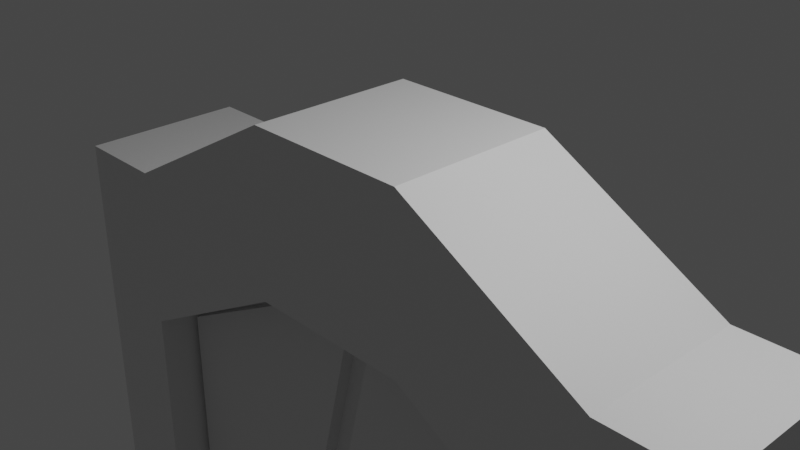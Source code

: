 # Source: doorway.blend  (saved by Blender 2.92.15; exported with 4.5.12 LTS)
import bpy
from mathutils import Matrix  # noqa: F401  (used for matrix-valued properties, if any)

bpy.ops.wm.read_factory_settings(use_empty=True)
scene = bpy.context.scene
scene.name = 'Scene'

# ---- collections
col_collection = bpy.data.collections.new('Collection'); scene.collection.children.link(col_collection)

# ---- materials (node trees are filled in below, after node groups)
mat_material = bpy.data.materials.new('Material')
mat_material.alpha_threshold = 0.0
mat_material.use_transparent_shadow = False
mat_material.line_color = (0.0, 0.0, 0.0, 1.0)

# ---- material node trees
mat_material.use_nodes = True; mat_material.node_tree.nodes.clear()
_N = mat_material.node_tree.nodes; _L = mat_material.node_tree.links
n0 = _N.new('ShaderNodeOutputMaterial'); n0.name = 'Material Output'; n0.location = (300, 300)
n1 = _N.new('ShaderNodeBsdfPrincipled'); n1.name = 'Principled BSDF'; n1.location = (10, 300)
n1.distribution = 'GGX'
n1.subsurface_method = 'BURLEY'
n1.inputs[2].default_value = 0.4
n1.inputs[3].default_value = 1.45
n1.inputs[27].default_value = (0.0, 0.0, 0.0, 1.0)
n1.inputs[28].default_value = 1.0
_L.new(n1.outputs[0], n0.inputs[0])
n0.is_active_output = True

# ---- world
world_world = bpy.data.worlds.new('World'); scene.world = world_world
world_world.use_nodes = True; world_world.node_tree.nodes.clear()
_N = world_world.node_tree.nodes; _L = world_world.node_tree.links
n0 = _N.new('ShaderNodeOutputWorld'); n0.name = 'World Output'; n0.location = (300, 300)
n1 = _N.new('ShaderNodeBackground'); n1.name = 'Background'; n1.location = (10, 300)
n1.inputs[0].default_value = (0.05088, 0.05088, 0.05088, 1.0)
_L.new(n1.outputs[0], n0.inputs[0])
n0.is_active_output = True
world_world.color = (0.05088, 0.05088, 0.05088)
world_world.use_sun_shadow = False
world_world.sun_shadow_jitter_overblur = 0.0

# ---- cameras
cam_camera = bpy.data.cameras.new('Camera')
cam_camera.clip_end = 100.0
cam_camera.ortho_scale = 7.314

# ---- lights
light_light = bpy.data.lights.new('Light', 'POINT')
light_light.transmission_factor = 0.0
light_light.energy = 1000.0
light_light.shadow_soft_size = 0.1
light_light.shadow_maximum_resolution = 0.006
light_light.use_absolute_resolution = True

# ---- meshes
me_cube = bpy.data.meshes.new('Cube')
me_cube.from_pydata([(1.0, 1.0, 1.0), (1.0, 1.0, -1.0), (1.0, -1.0, 1.0), (1.0, -1.0, -1.0), (-1.0, 1.0, 1.0), (-1.0, 1.0, -1.0), (-1.0, -1.0, 1.0), (-1.0, -1.0, -1.0), (-3.228, 1.0, -2.23), (-3.228, -1.0, -2.23), (3.228, 1.0, -0.2303), (3.228, 1.0, -2.23), (-3.228, -1.0, -0.2303), (3.228, -1.0, -0.2303), (3.228, -1.0, -2.23), (-3.228, 1.0, -0.2303), (-4.362, 1.0, -2.23), (-4.362, -1.0, -2.23), (4.362, 1.0, -0.2303), (4.362, 1.0, -2.23), (-4.362, -1.0, -0.2303), (4.362, -1.0, -0.2303), (4.362, -1.0, -2.23), (-4.362, 1.0, -0.2303), (-3.228, 1.0, -9.223), (-3.228, -1.0, -9.223), (3.228, -1.0, -9.223), (3.228, 1.0, -9.223), (-4.362, 1.0, -9.223), (-4.362, -1.0, -9.223), (4.362, -1.0, -9.223), (4.362, 1.0, -9.223)], [], [(0, 4, 6, 2), (3, 2, 6, 7), (1, 0, 10, 11), (5, 1, 3, 7), (2, 3, 14, 13), (5, 4, 0, 1), (11, 10, 18, 19), (13, 14, 22, 21), (3, 1, 11, 14), (5, 7, 9, 8), (6, 4, 15, 12), (0, 2, 13, 10), (4, 5, 8, 15), (7, 6, 12, 9), (17, 20, 23, 16), (19, 18, 21, 22), (12, 15, 23, 20), (15, 8, 16, 23), (9, 12, 20, 17), (16, 8, 24, 28), (19, 22, 30, 31), (10, 13, 21, 18), (24, 25, 29, 28), (26, 27, 31, 30), (22, 14, 26, 30), (8, 9, 25, 24), (9, 17, 29, 25), (14, 11, 27, 26), (11, 19, 31, 27), (17, 16, 28, 29)])
_uv = me_cube.uv_layers.new(name='UVMap')
_uv.uv.foreach_set('vector', [0.5978, 0.5978, 0.4022, 0.5978, 0.4022, 0.4022, 0.5978, 0.4022, 0.5978, 0.6533, 0.5978, 0.849, 0.4022, 0.849, 0.4022, 0.6533, 0.5978, 0.6533, 0.5978, 0.849, 0.8158, 0.7286, 0.8158, 0.533, 0.4022, 0.5978, 0.5978, 0.5978, 0.5978, 0.4022, 0.4022, 0.4022, 0.5978, 0.849, 0.5978, 0.6533, 0.8158, 0.533, 0.8158, 0.7286, 0.4022, 0.6533, 0.4022, 0.849, 0.5978, 0.849, 0.5978, 0.6533, 0.8158, 0.533, 0.8158, 0.7286, 0.9267, 0.7286, 0.9267, 0.533, 0.8158, 0.7286, 0.8158, 0.533, 0.9267, 0.533, 0.9267, 0.7286, 0.5978, 0.4022, 0.5978, 0.5978, 0.8158, 0.5978, 0.8158, 0.4022, 0.4022, 0.5978, 0.4022, 0.4022, 0.1842, 0.4022, 0.1842, 0.5978, 0.4022, 0.4022, 0.4022, 0.5978, 0.1842, 0.5978, 0.1842, 0.4022, 0.5978, 0.5978, 0.5978, 0.4022, 0.8158, 0.4022, 0.8158, 0.5978, 0.4022, 0.849, 0.4022, 0.6533, 0.1842, 0.533, 0.1842, 0.7286, 0.4022, 0.6533, 0.4022, 0.849, 0.1842, 0.7286, 0.1842, 0.533, 0.4022, 0.533, 0.4022, 0.7286, 0.5978, 0.7286, 0.5978, 0.533, 0.5978, 0.533, 0.5978, 0.7286, 0.4022, 0.7286, 0.4022, 0.533, 0.1842, 0.4022, 0.1842, 0.5978, 0.07329, 0.5978, 0.07329, 0.4022, 0.1842, 0.7286, 0.1842, 0.533, 0.07329, 0.533, 0.07329, 0.7286, 0.1842, 0.533, 0.1842, 0.7286, 0.07329, 0.7286, 0.07329, 0.533, 0.07329, 0.533, 0.1842, 0.533, 0.1842, -0.151, 0.07329, -0.151, 0.5978, 0.533, 0.4022, 0.533, 0.4022, -0.151, 0.5978, -0.151, 0.8158, 0.5978, 0.8158, 0.4022, 0.9267, 0.4022, 0.9267, 0.5978, 0.1842, 0.5978, 0.1842, 0.4022, 0.07329, 0.4022, 0.07329, 0.5978, 0.8158, 0.4022, 0.8158, 0.5978, 0.9267, 0.5978, 0.9267, 0.4022, 0.9267, 0.533, 0.8158, 0.533, 0.8158, -0.151, 0.9267, -0.151, 0.5978, 0.533, 0.4022, 0.533, 0.4022, -0.151, 0.5978, -0.151, 0.1842, 0.533, 0.07329, 0.533, 0.07329, -0.151, 0.1842, -0.151, 0.4022, 0.533, 0.5978, 0.533, 0.5978, -0.151, 0.4022, -0.151, 0.8158, 0.533, 0.9267, 0.533, 0.9267, -0.151, 0.8158, -0.151, 0.4022, 0.533, 0.5978, 0.533, 0.5978, -0.151, 0.4022, -0.151])
me_cube.materials.append(mat_material)
me_cube.use_remesh_preserve_volume = False
me_cube.use_remesh_preserve_attributes = False
me_cube.use_mirror_vertex_groups = False
me_cube.update()
me_cube_001 = bpy.data.meshes.new('Cube.001')
me_cube_001.from_pydata([(-3.15, -1.0, -3.883), (-3.15, -1.0, 2.816), (-3.315, 1.0, -4.048), (-3.315, 1.0, 2.906), (-1.192e-07, 1.0, -4.048), (-1.658, 1.0, -4.048), (-1.022, 1.0, 4.134), (1.192e-07, 1.0, 4.155), (-1.658, -1.0, -3.883), (-0.2112, -1.0, -3.883), (-0.2112, -1.0, 3.99), (-0.9731, -1.0, 3.969), (-3.15, -1.0, -0.5368), (-3.315, 1.0, -0.5368), (-1.17, -1.0, -5.23e-09), (-1.658, 1.0, 0.0), (-1.0, 1.0, 0.0), (-3.315, -1.0, -0.5368), (-3.315, -1.0, 2.906), (-1.022, -1.0, 4.134), (-3.315, -1.0, -4.048), (-1.658, -1.0, -4.048), (1.192e-07, -1.0, -4.048), (-1.192e-07, -1.0, 4.155), (-1.0, -1.0, 0.0), (-1.658, -1.479, 0.0), (-1.658, -1.479, -3.883), (-0.9731, -1.479, 3.969), (-1.17, -1.479, -5.23e-09), (-3.15, -1.479, -0.5368), (-3.15, -1.479, 2.816), (-3.15, -1.479, -3.883), (-0.2112, -1.479, -3.883), (-0.2112, -1.479, 3.99)], [], [(17, 18, 3, 13), (0, 8, 26, 31), (6, 3, 18, 19), (7, 6, 19, 23), (2, 5, 21, 20), (5, 4, 22, 21), (10, 11, 27, 33), (13, 3, 6, 15), (15, 6, 7, 16), (5, 15, 16, 4), (2, 13, 15, 5), (12, 0, 31, 29), (11, 1, 30, 27), (20, 17, 13, 2), (7, 23, 24, 16), (4, 16, 24, 22), (12, 1, 18, 17), (1, 11, 19, 18), (8, 0, 20, 21), (9, 8, 21, 22), (11, 10, 23, 19), (14, 9, 22, 24), (0, 12, 17, 20), (10, 14, 24, 23), (25, 27, 30, 29), (28, 33, 27, 25), (32, 28, 25, 26), (26, 25, 29, 31), (1, 12, 29, 30), (14, 10, 33, 28), (9, 14, 28, 32), (8, 9, 32, 26)])
_uv = me_cube_001.uv_layers.new(name='UVMap')
_uv.uv.foreach_set('vector', [0.3099, 0.3143, 0.3099, 2.036, 1.31, 2.036, 1.31, 0.3143, -0.2223, 0.3099, 0.5239, 0.3099, 0.5239, 0.07035, -0.2223, 0.07035, 0.8418, 1.31, -0.305, 1.31, -0.305, 0.3099, 0.8418, 0.3099, 1.353, 1.31, 0.8418, 1.31, 0.8418, 0.3099, 1.353, 0.3099, -0.305, 1.31, 0.5239, 1.31, 0.5239, 0.3099, -0.305, 0.3099, 0.5239, 1.31, 1.353, 1.31, 1.353, 0.3099, 0.5239, 0.3099, 1.247, 0.3099, 0.8662, 0.3099, 0.8662, 0.07035, 1.247, 0.07035, -0.305, 0.3143, -0.305, 2.036, 0.8418, 2.65, 0.5239, 0.5827, 0.5239, 0.5827, 0.8418, 2.65, 1.353, 2.66, 0.8528, 0.5827, 0.5239, -1.441, 0.5239, 0.5827, 0.8528, 0.5827, 1.353, -1.441, -0.305, -1.441, -0.305, 0.3143, 0.5239, 0.5827, 0.5239, -1.441, 0.3099, 0.3143, 0.3099, -1.359, 0.07035, -1.359, 0.07035, 0.3143, 0.8662, 0.3099, -0.2223, 0.3099, -0.2223, 0.07035, 0.8662, 0.07035, 0.3099, -1.441, 0.3099, 0.3143, 1.31, 0.3143, 1.31, -1.441, 1.31, 2.66, 0.3099, 2.66, 0.3099, 0.5827, 1.31, 0.5827, 1.31, -1.441, 1.31, 0.5827, 0.3099, 0.5827, 0.3099, -1.441, -0.2223, 0.3143, -0.2223, 1.991, -0.305, 2.036, -0.305, 0.3143, -0.2223, 1.991, 0.8662, 2.567, 0.8418, 2.65, -0.305, 2.036, 0.5239, -1.359, -0.2223, -1.359, -0.305, -1.441, 0.5239, -1.441, 1.247, -1.359, 0.5239, -1.359, 0.5239, -1.441, 1.353, -1.441, 0.8662, 2.567, 1.247, 2.578, 1.353, 2.66, 0.8418, 2.65, 0.7676, 0.5827, 1.247, -1.359, 1.353, -1.441, 0.8528, 0.5827, -0.2223, -1.359, -0.2223, 0.3143, -0.305, 0.3143, -0.305, -1.441, 1.247, 2.578, 0.7676, 0.5827, 0.8528, 0.5827, 1.353, 2.66, 0.5239, 0.5827, 0.8662, 2.567, -0.2223, 1.991, -0.2223, 0.3143, 0.7676, 0.5827, 1.247, 2.578, 0.8662, 2.567, 0.5239, 0.5827, 1.247, -1.359, 0.7676, 0.5827, 0.5239, 0.5827, 0.5239, -1.359, 0.5239, -1.359, 0.5239, 0.5827, -0.2223, 0.3143, -0.2223, -1.359, 0.3099, 1.991, 0.3099, 0.3143, 0.07035, 0.3143, 0.07035, 1.991, 0.3099, 0.5827, 0.3099, 2.578, 0.07035, 2.578, 0.07035, 0.5827, 0.3099, -1.359, 0.3099, 0.5827, 0.07035, 0.5827, 0.07035, -1.359, 0.5239, 0.3099, 1.247, 0.3099, 1.247, 0.07035, 0.5239, 0.07035])
me_cube_001.use_remesh_fix_poles = True
me_cube_001.use_remesh_preserve_attributes = False
me_cube_001.use_mirror_vertex_groups = False
me_cube_001.update()
me_cube_002 = bpy.data.meshes.new('Cube.002')
me_cube_002.from_pydata([(3.169, -1.0, -3.902), (3.169, -1.0, 2.817), (3.315, 1.0, -4.048), (3.315, 1.0, 2.897), (1.658, 1.0, -4.048), (-1.192e-07, 1.0, -4.048), (1.192e-07, 1.0, 4.155), (0.9928, 1.0, 4.144), (0.1144, -1.0, -3.902), (1.658, -1.0, -3.902), (0.9496, -1.0, 3.998), (0.1144, -1.0, 4.009), (3.315, 1.0, -0.5368), (3.169, -1.0, -0.5368), (-0.8495, -1.0, 4.619e-09), (-1.0, 1.0, 0.0), (1.658, 1.0, 0.0), (3.315, -1.0, -0.5368), (3.315, -1.0, -4.048), (1.658, -1.0, -4.048), (1.192e-07, -1.0, -4.048), (3.315, -1.0, 2.897), (0.9928, -1.0, 4.144), (-1.192e-07, -1.0, 4.155), (-1.0, -1.0, 0.0), (1.658, -1.378, 0.0), (1.658, -1.378, -3.902), (0.9496, -1.378, 3.998), (-0.8495, -1.378, 4.619e-09), (3.169, -1.378, -0.5368), (3.169, -1.378, -3.902), (0.1144, -1.378, -3.902), (3.169, -1.378, 2.817), (0.1144, -1.378, 4.009)], [], [(16, 7, 3, 12), (12, 3, 21, 17), (4, 2, 18, 19), (3, 7, 22, 21), (7, 6, 23, 22), (5, 4, 19, 20), (13, 1, 32, 29), (9, 0, 30, 26), (15, 6, 7, 16), (5, 15, 16, 4), (1, 10, 27, 32), (14, 8, 31, 28), (2, 12, 17, 18), (4, 16, 12, 2), (5, 20, 24, 15), (6, 15, 24, 23), (13, 0, 18, 17), (0, 9, 19, 18), (9, 8, 20, 19), (10, 1, 21, 22), (11, 10, 22, 23), (8, 14, 24, 20), (1, 13, 17, 21), (14, 11, 23, 24), (29, 32, 27, 25), (25, 27, 33, 28), (26, 25, 28, 31), (30, 29, 25, 26), (10, 11, 33, 27), (8, 9, 26, 31), (0, 13, 29, 30), (11, 14, 28, 33)])
_uv = me_cube_002.uv_layers.new(name='UVMap')
_uv.uv.foreach_set('vector', [0.607, 0.5829, 0.2745, 2.655, 1.436, 2.031, 1.436, 0.3144, 1.297, 0.3144, 1.297, 2.031, 0.2972, 2.031, 0.2972, 0.3144, 0.607, 1.297, 1.436, 1.297, 1.436, 0.2972, 0.607, 0.2972, 1.436, 1.297, 0.2745, 1.297, 0.2745, 0.2972, 1.436, 0.2972, 0.2745, 1.297, -0.2219, 1.297, -0.2219, 0.2972, 0.2745, 0.2972, -0.2219, 1.297, 0.607, 1.297, 0.607, 0.2972, -0.2219, 0.2972, 0.2972, 0.3144, 0.2972, 1.992, 0.1084, 1.992, 0.1084, 0.3144, 0.607, 0.2972, 1.363, 0.2972, 1.363, 0.1084, 0.607, 0.1084, -0.7219, 0.5829, -0.2219, 2.661, 0.2745, 2.655, 0.607, 0.5829, -0.2219, -1.441, -0.7219, 0.5829, 0.607, 0.5829, 0.607, -1.441, 1.363, 0.2972, 0.2529, 0.2972, 0.2529, 0.1084, 1.363, 0.1084, 0.2972, 0.5829, 0.2972, -1.368, 0.1084, -1.368, 0.1084, 0.5829, 1.297, -1.441, 1.297, 0.3144, 0.2972, 0.3144, 0.2972, -1.441, 0.607, -1.441, 0.607, 0.5829, 1.436, 0.3144, 1.436, -1.441, 1.297, -1.441, 0.2972, -1.441, 0.2972, 0.5829, 1.297, 0.5829, 1.297, 2.661, 1.297, 0.5829, 0.2972, 0.5829, 0.2972, 2.661, 1.363, 0.3144, 1.363, -1.368, 1.436, -1.441, 1.436, 0.3144, 1.363, -1.368, 0.607, -1.368, 0.607, -1.441, 1.436, -1.441, 0.607, -1.368, -0.1647, -1.368, -0.2219, -1.441, 0.607, -1.441, 0.2529, 2.582, 1.363, 1.992, 1.436, 2.031, 0.2745, 2.655, -0.1647, 2.587, 0.2529, 2.582, 0.2745, 2.655, -0.2219, 2.661, -0.1647, -1.368, -0.6466, 0.5829, -0.7219, 0.5829, -0.2219, -1.441, 1.363, 1.992, 1.363, 0.3144, 1.436, 0.3144, 1.436, 2.031, -0.6466, 0.5829, -0.1647, 2.587, -0.2219, 2.661, -0.7219, 0.5829, 1.363, 0.3144, 1.363, 1.992, 0.2529, 2.582, 0.607, 0.5829, 0.607, 0.5829, 0.2529, 2.582, -0.1647, 2.587, -0.6466, 0.5829, 0.607, -1.368, 0.607, 0.5829, -0.6466, 0.5829, -0.1647, -1.368, 1.363, -1.368, 1.363, 0.3144, 0.607, 0.5829, 0.607, -1.368, 0.2529, 0.2972, -0.1647, 0.2972, -0.1647, 0.1084, 0.2529, 0.1084, -0.1647, 0.2972, 0.607, 0.2972, 0.607, 0.1084, -0.1647, 0.1084, 0.2972, -1.368, 0.2972, 0.3144, 0.1084, 0.3144, 0.1084, -1.368, 0.2972, 2.587, 0.2972, 0.5829, 0.1084, 0.5829, 0.1084, 2.587])
me_cube_002.use_remesh_fix_poles = True
me_cube_002.use_remesh_preserve_attributes = False
me_cube_002.use_mirror_vertex_groups = False
me_cube_002.update()

# ---- objects
ob_cube = bpy.data.objects.new('Cube', me_cube)
ob_light = bpy.data.objects.new('Light', light_light)
ob_camera = bpy.data.objects.new('Camera', cam_camera)
ob_cube_001 = bpy.data.objects.new('Cube.001', me_cube_001)
ob_cube_002 = bpy.data.objects.new('Cube.002', me_cube_002)

# ---- transforms, parenting, visibility, modifiers, constraints
ob_cube.location = (0.0, 0.0, 0.0)
ob_cube.lock_rotations_4d = False
ob_cube.empty_display_type = 'ARROWS'
ob_cube.lineart.crease_threshold = 0.0
ob_light.location = (4.076, 1.005, 5.904)
ob_light.rotation_euler = (0.6503, 0.05522, 1.866)
ob_light.lock_rotations_4d = False
ob_light.empty_display_type = 'ARROWS'
ob_light.color = (0.0, 0.0, 0.0, 0.0)
ob_light.lineart.crease_threshold = 0.0
ob_camera.location = (7.359, -6.926, 4.958)
ob_camera.rotation_euler = (1.109, 0.0, 0.8149)
ob_camera.lock_rotations_4d = False
ob_camera.empty_display_type = 'ARROWS'
ob_camera.color = (0.0, 0.0, 0.0, 0.0)
ob_camera.display_type = 'WIRE'
ob_camera.lineart.crease_threshold = 0.0
ob_cube_001.location = (0.0, 0.0, -5.141)
ob_cube_001.scale = (1.0, 0.3614, 1.0)
ob_cube_001.lineart.crease_threshold = 0.0
ob_cube_002.location = (0.0, 0.0, -5.141)
ob_cube_002.scale = (1.0, 0.3614, 1.0)
ob_cube_002.lineart.crease_threshold = 0.0

# ---- collection membership
col_collection.objects.link(ob_cube)
col_collection.objects.link(ob_light)
col_collection.objects.link(ob_camera)
col_collection.objects.link(ob_cube_001)
col_collection.objects.link(ob_cube_002)

# ---- scene / render settings (as saved in the file)
scene.camera = ob_camera
scene.frame_start = 1; scene.frame_end = 250; scene.frame_set(1)
scene.render.engine = 'BLENDER_EEVEE_NEXT'
scene.cycles.use_denoising = False
scene.cycles.samples = 128
scene.cycles.sampling_pattern = 'TABULATED_SOBOL'
scene.cycles.use_adaptive_sampling = False
scene.cycles.use_light_tree = False
scene.view_settings.view_transform = 'Filmic'
bpy.context.view_layer.update()
